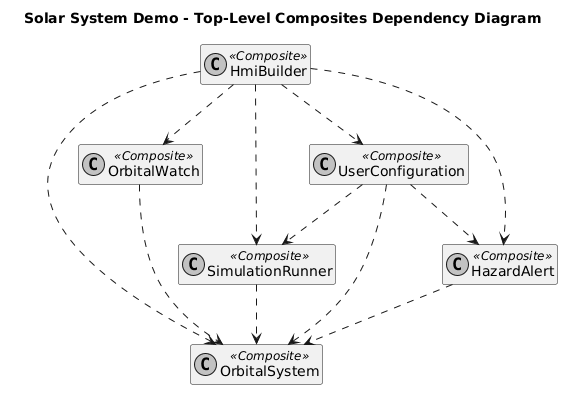

The diagram above was rendered by PlantUML. Its source (embedded in the PNG):
@startuml
title Solar System Demo - Top-Level Composites Dependency Diagram

skinparam classAttributeIconSize 0
skinparam shadowing false
skinparam packageStyle rectangle
skinparam monochrome true
hide empty members
top to bottom direction

class OrbitalSystem <<Composite>>
class SimulationRunner <<Composite>>
class OrbitalWatch <<Composite>>
class HazardAlert <<Composite>>
class UserConfiguration <<Composite>>
class HmiBuilder <<Composite>>

SimulationRunner ..> OrbitalSystem
OrbitalWatch ..> OrbitalSystem
HazardAlert ..> OrbitalSystem
UserConfiguration ..> OrbitalSystem

UserConfiguration ..> SimulationRunner
UserConfiguration ..> HazardAlert

HmiBuilder ..> OrbitalSystem
HmiBuilder ..> SimulationRunner
HmiBuilder ..> OrbitalWatch
HmiBuilder ..> HazardAlert
HmiBuilder ..> UserConfiguration

@enduml